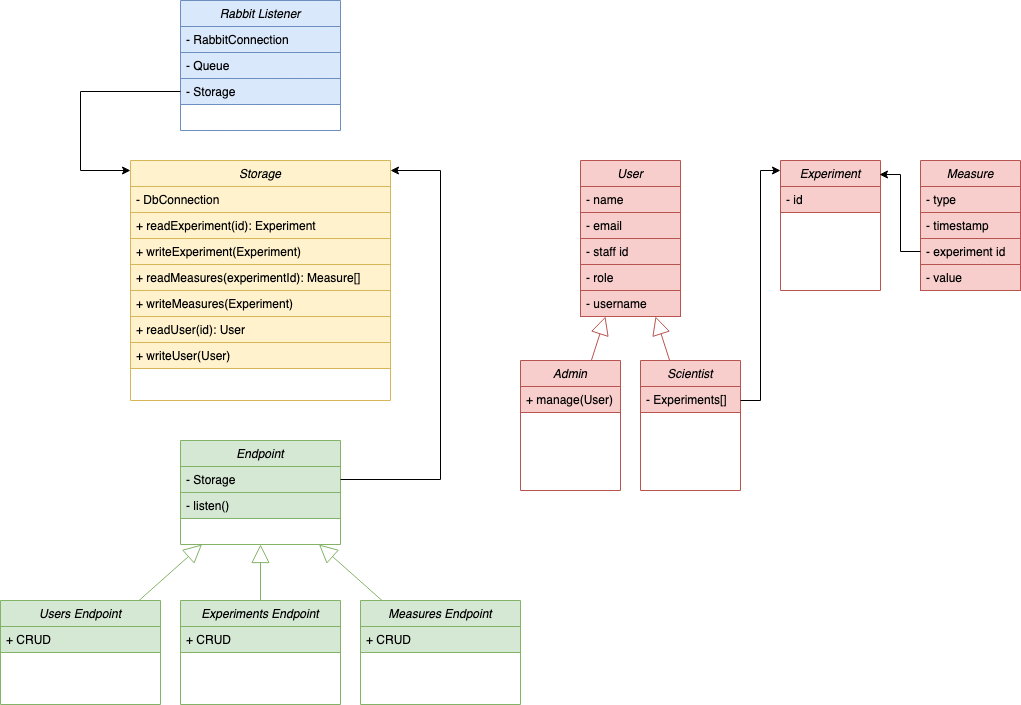

The diagram above was exported from draw.io. Its source (the exported page's mxGraphModel, read from the mxfile embedded in the PNG):
<mxGraphModel dx="955" dy="1751" grid="1" gridSize="10" guides="1" tooltips="1" connect="1" arrows="1" fold="1" page="1" pageScale="1" pageWidth="850" pageHeight="1100" math="0" shadow="0">
  <root>
    <mxCell id="0" />
    <mxCell id="1" parent="0" />
    <mxCell id="VyI-kf1VShHt_ipZjSZP-1" value="Rabbit Listener" style="swimlane;fontStyle=2;align=center;verticalAlign=top;childLayout=stackLayout;horizontal=1;startSize=26;horizontalStack=0;resizeParent=1;resizeLast=0;collapsible=1;marginBottom=0;rounded=0;shadow=0;strokeWidth=1;fillColor=#dae8fc;strokeColor=#6c8ebf;" vertex="1" parent="1">
      <mxGeometry x="300" y="-40" width="160" height="130" as="geometry">
        <mxRectangle x="230" y="140" width="160" height="26" as="alternateBounds" />
      </mxGeometry>
    </mxCell>
    <mxCell id="VyI-kf1VShHt_ipZjSZP-2" value="- RabbitConnection" style="text;align=left;verticalAlign=top;spacingLeft=4;spacingRight=4;overflow=hidden;rotatable=0;points=[[0,0.5],[1,0.5]];portConstraint=eastwest;fillColor=#dae8fc;strokeColor=#6c8ebf;" vertex="1" parent="VyI-kf1VShHt_ipZjSZP-1">
      <mxGeometry y="26" width="160" height="26" as="geometry" />
    </mxCell>
    <mxCell id="VyI-kf1VShHt_ipZjSZP-3" value="- Queue" style="text;align=left;verticalAlign=top;spacingLeft=4;spacingRight=4;overflow=hidden;rotatable=0;points=[[0,0.5],[1,0.5]];portConstraint=eastwest;rounded=0;shadow=0;html=0;fillColor=#dae8fc;strokeColor=#6c8ebf;" vertex="1" parent="VyI-kf1VShHt_ipZjSZP-1">
      <mxGeometry y="52" width="160" height="26" as="geometry" />
    </mxCell>
    <mxCell id="VyI-kf1VShHt_ipZjSZP-4" value="- Storage" style="text;align=left;verticalAlign=top;spacingLeft=4;spacingRight=4;overflow=hidden;rotatable=0;points=[[0,0.5],[1,0.5]];portConstraint=eastwest;rounded=0;shadow=0;html=0;fillColor=#dae8fc;strokeColor=#6c8ebf;" vertex="1" parent="VyI-kf1VShHt_ipZjSZP-1">
      <mxGeometry y="78" width="160" height="26" as="geometry" />
    </mxCell>
    <mxCell id="VyI-kf1VShHt_ipZjSZP-5" value="Storage" style="swimlane;fontStyle=2;align=center;verticalAlign=top;childLayout=stackLayout;horizontal=1;startSize=26;horizontalStack=0;resizeParent=1;resizeLast=0;collapsible=1;marginBottom=0;rounded=0;shadow=0;strokeWidth=1;fillColor=#fff2cc;strokeColor=#d6b656;" vertex="1" parent="1">
      <mxGeometry x="250" y="120" width="260" height="240" as="geometry">
        <mxRectangle x="230" y="140" width="160" height="26" as="alternateBounds" />
      </mxGeometry>
    </mxCell>
    <mxCell id="VyI-kf1VShHt_ipZjSZP-6" value="- DbConnection" style="text;align=left;verticalAlign=top;spacingLeft=4;spacingRight=4;overflow=hidden;rotatable=0;points=[[0,0.5],[1,0.5]];portConstraint=eastwest;fillColor=#fff2cc;strokeColor=#d6b656;" vertex="1" parent="VyI-kf1VShHt_ipZjSZP-5">
      <mxGeometry y="26" width="260" height="26" as="geometry" />
    </mxCell>
    <mxCell id="VyI-kf1VShHt_ipZjSZP-7" value="+ readExperiment(id): Experiment" style="text;align=left;verticalAlign=top;spacingLeft=4;spacingRight=4;overflow=hidden;rotatable=0;points=[[0,0.5],[1,0.5]];portConstraint=eastwest;fillColor=#fff2cc;strokeColor=#d6b656;" vertex="1" parent="VyI-kf1VShHt_ipZjSZP-5">
      <mxGeometry y="52" width="260" height="26" as="geometry" />
    </mxCell>
    <mxCell id="VyI-kf1VShHt_ipZjSZP-8" value="+ writeExperiment(Experiment)" style="text;align=left;verticalAlign=top;spacingLeft=4;spacingRight=4;overflow=hidden;rotatable=0;points=[[0,0.5],[1,0.5]];portConstraint=eastwest;fillColor=#fff2cc;strokeColor=#d6b656;" vertex="1" parent="VyI-kf1VShHt_ipZjSZP-5">
      <mxGeometry y="78" width="260" height="26" as="geometry" />
    </mxCell>
    <mxCell id="VyI-kf1VShHt_ipZjSZP-9" value="+ readMeasures(experimentId): Measure[]" style="text;align=left;verticalAlign=top;spacingLeft=4;spacingRight=4;overflow=hidden;rotatable=0;points=[[0,0.5],[1,0.5]];portConstraint=eastwest;fillColor=#fff2cc;strokeColor=#d6b656;" vertex="1" parent="VyI-kf1VShHt_ipZjSZP-5">
      <mxGeometry y="104" width="260" height="26" as="geometry" />
    </mxCell>
    <mxCell id="VyI-kf1VShHt_ipZjSZP-10" value="+ writeMeasures(Experiment)" style="text;align=left;verticalAlign=top;spacingLeft=4;spacingRight=4;overflow=hidden;rotatable=0;points=[[0,0.5],[1,0.5]];portConstraint=eastwest;fillColor=#fff2cc;strokeColor=#d6b656;" vertex="1" parent="VyI-kf1VShHt_ipZjSZP-5">
      <mxGeometry y="130" width="260" height="26" as="geometry" />
    </mxCell>
    <mxCell id="VyI-kf1VShHt_ipZjSZP-11" value="+ readUser(id): User" style="text;align=left;verticalAlign=top;spacingLeft=4;spacingRight=4;overflow=hidden;rotatable=0;points=[[0,0.5],[1,0.5]];portConstraint=eastwest;fillColor=#fff2cc;strokeColor=#d6b656;" vertex="1" parent="VyI-kf1VShHt_ipZjSZP-5">
      <mxGeometry y="156" width="260" height="26" as="geometry" />
    </mxCell>
    <mxCell id="VyI-kf1VShHt_ipZjSZP-12" value="+ writeUser(User)" style="text;align=left;verticalAlign=top;spacingLeft=4;spacingRight=4;overflow=hidden;rotatable=0;points=[[0,0.5],[1,0.5]];portConstraint=eastwest;fillColor=#fff2cc;strokeColor=#d6b656;" vertex="1" parent="VyI-kf1VShHt_ipZjSZP-5">
      <mxGeometry y="182" width="260" height="26" as="geometry" />
    </mxCell>
    <mxCell id="VyI-kf1VShHt_ipZjSZP-13" value="User" style="swimlane;fontStyle=2;align=center;verticalAlign=top;childLayout=stackLayout;horizontal=1;startSize=26;horizontalStack=0;resizeParent=1;resizeLast=0;collapsible=1;marginBottom=0;rounded=0;shadow=0;strokeWidth=1;fillColor=#f8cecc;strokeColor=#b85450;" vertex="1" parent="1">
      <mxGeometry x="700" y="120" width="100" height="156" as="geometry">
        <mxRectangle x="230" y="140" width="160" height="26" as="alternateBounds" />
      </mxGeometry>
    </mxCell>
    <mxCell id="VyI-kf1VShHt_ipZjSZP-14" value="- name" style="text;align=left;verticalAlign=top;spacingLeft=4;spacingRight=4;overflow=hidden;rotatable=0;points=[[0,0.5],[1,0.5]];portConstraint=eastwest;fillColor=#f8cecc;strokeColor=#b85450;" vertex="1" parent="VyI-kf1VShHt_ipZjSZP-13">
      <mxGeometry y="26" width="100" height="26" as="geometry" />
    </mxCell>
    <mxCell id="VyI-kf1VShHt_ipZjSZP-15" value="- email" style="text;align=left;verticalAlign=top;spacingLeft=4;spacingRight=4;overflow=hidden;rotatable=0;points=[[0,0.5],[1,0.5]];portConstraint=eastwest;fillColor=#f8cecc;strokeColor=#b85450;" vertex="1" parent="VyI-kf1VShHt_ipZjSZP-13">
      <mxGeometry y="52" width="100" height="26" as="geometry" />
    </mxCell>
    <mxCell id="VyI-kf1VShHt_ipZjSZP-16" value="- staff id" style="text;align=left;verticalAlign=top;spacingLeft=4;spacingRight=4;overflow=hidden;rotatable=0;points=[[0,0.5],[1,0.5]];portConstraint=eastwest;fillColor=#f8cecc;strokeColor=#b85450;" vertex="1" parent="VyI-kf1VShHt_ipZjSZP-13">
      <mxGeometry y="78" width="100" height="26" as="geometry" />
    </mxCell>
    <mxCell id="osBWxOG6ArYAo9m1kIG3-1" value="- role" style="text;align=left;verticalAlign=top;spacingLeft=4;spacingRight=4;overflow=hidden;rotatable=0;points=[[0,0.5],[1,0.5]];portConstraint=eastwest;fillColor=#f8cecc;strokeColor=#b85450;" vertex="1" parent="VyI-kf1VShHt_ipZjSZP-13">
      <mxGeometry y="104" width="100" height="26" as="geometry" />
    </mxCell>
    <mxCell id="osBWxOG6ArYAo9m1kIG3-2" value="- username" style="text;align=left;verticalAlign=top;spacingLeft=4;spacingRight=4;overflow=hidden;rotatable=0;points=[[0,0.5],[1,0.5]];portConstraint=eastwest;fillColor=#f8cecc;strokeColor=#b85450;" vertex="1" parent="VyI-kf1VShHt_ipZjSZP-13">
      <mxGeometry y="130" width="100" height="26" as="geometry" />
    </mxCell>
    <mxCell id="VyI-kf1VShHt_ipZjSZP-17" style="edgeStyle=orthogonalEdgeStyle;rounded=0;orthogonalLoop=1;jettySize=auto;html=1;exitX=0;exitY=0.5;exitDx=0;exitDy=0;" edge="1" parent="1" source="VyI-kf1VShHt_ipZjSZP-4" target="VyI-kf1VShHt_ipZjSZP-5">
      <mxGeometry relative="1" as="geometry">
        <Array as="points">
          <mxPoint x="200" y="51" />
          <mxPoint x="200" y="130" />
        </Array>
      </mxGeometry>
    </mxCell>
    <mxCell id="VyI-kf1VShHt_ipZjSZP-18" value="Experiment" style="swimlane;fontStyle=2;align=center;verticalAlign=top;childLayout=stackLayout;horizontal=1;startSize=26;horizontalStack=0;resizeParent=1;resizeLast=0;collapsible=1;marginBottom=0;rounded=0;shadow=0;strokeWidth=1;fillColor=#f8cecc;strokeColor=#b85450;" vertex="1" parent="1">
      <mxGeometry x="900" y="120" width="100" height="130" as="geometry">
        <mxRectangle x="230" y="140" width="160" height="26" as="alternateBounds" />
      </mxGeometry>
    </mxCell>
    <mxCell id="VyI-kf1VShHt_ipZjSZP-19" value="- id" style="text;align=left;verticalAlign=top;spacingLeft=4;spacingRight=4;overflow=hidden;rotatable=0;points=[[0,0.5],[1,0.5]];portConstraint=eastwest;fillColor=#f8cecc;strokeColor=#b85450;" vertex="1" parent="VyI-kf1VShHt_ipZjSZP-18">
      <mxGeometry y="26" width="100" height="26" as="geometry" />
    </mxCell>
    <mxCell id="VyI-kf1VShHt_ipZjSZP-20" value="Measure" style="swimlane;fontStyle=2;align=center;verticalAlign=top;childLayout=stackLayout;horizontal=1;startSize=26;horizontalStack=0;resizeParent=1;resizeLast=0;collapsible=1;marginBottom=0;rounded=0;shadow=0;strokeWidth=1;fillColor=#f8cecc;strokeColor=#b85450;" vertex="1" parent="1">
      <mxGeometry x="1040" y="120" width="100" height="130" as="geometry">
        <mxRectangle x="230" y="140" width="160" height="26" as="alternateBounds" />
      </mxGeometry>
    </mxCell>
    <mxCell id="VyI-kf1VShHt_ipZjSZP-21" value="- type" style="text;align=left;verticalAlign=top;spacingLeft=4;spacingRight=4;overflow=hidden;rotatable=0;points=[[0,0.5],[1,0.5]];portConstraint=eastwest;fillColor=#f8cecc;strokeColor=#b85450;" vertex="1" parent="VyI-kf1VShHt_ipZjSZP-20">
      <mxGeometry y="26" width="100" height="26" as="geometry" />
    </mxCell>
    <mxCell id="VyI-kf1VShHt_ipZjSZP-22" value="- timestamp" style="text;align=left;verticalAlign=top;spacingLeft=4;spacingRight=4;overflow=hidden;rotatable=0;points=[[0,0.5],[1,0.5]];portConstraint=eastwest;fillColor=#f8cecc;strokeColor=#b85450;" vertex="1" parent="VyI-kf1VShHt_ipZjSZP-20">
      <mxGeometry y="52" width="100" height="26" as="geometry" />
    </mxCell>
    <mxCell id="VyI-kf1VShHt_ipZjSZP-23" value="- experiment id" style="text;align=left;verticalAlign=top;spacingLeft=4;spacingRight=4;overflow=hidden;rotatable=0;points=[[0,0.5],[1,0.5]];portConstraint=eastwest;fillColor=#f8cecc;strokeColor=#b85450;" vertex="1" parent="VyI-kf1VShHt_ipZjSZP-20">
      <mxGeometry y="78" width="100" height="26" as="geometry" />
    </mxCell>
    <mxCell id="VyI-kf1VShHt_ipZjSZP-24" value="- value" style="text;align=left;verticalAlign=top;spacingLeft=4;spacingRight=4;overflow=hidden;rotatable=0;points=[[0,0.5],[1,0.5]];portConstraint=eastwest;fillColor=#f8cecc;strokeColor=#b85450;" vertex="1" parent="VyI-kf1VShHt_ipZjSZP-20">
      <mxGeometry y="104" width="100" height="26" as="geometry" />
    </mxCell>
    <mxCell id="VyI-kf1VShHt_ipZjSZP-25" style="edgeStyle=orthogonalEdgeStyle;rounded=0;orthogonalLoop=1;jettySize=auto;html=1;entryX=0.99;entryY=0.108;entryDx=0;entryDy=0;entryPerimeter=0;fillColor=#f8cecc;strokeColor=#000000;" edge="1" parent="1" source="VyI-kf1VShHt_ipZjSZP-23" target="VyI-kf1VShHt_ipZjSZP-18">
      <mxGeometry relative="1" as="geometry" />
    </mxCell>
    <mxCell id="VyI-kf1VShHt_ipZjSZP-26" value="Scientist" style="swimlane;fontStyle=2;align=center;verticalAlign=top;childLayout=stackLayout;horizontal=1;startSize=26;horizontalStack=0;resizeParent=1;resizeLast=0;collapsible=1;marginBottom=0;rounded=0;shadow=0;strokeWidth=1;fillColor=#f8cecc;strokeColor=#b85450;" vertex="1" parent="1">
      <mxGeometry x="760" y="320" width="100" height="130" as="geometry">
        <mxRectangle x="230" y="140" width="160" height="26" as="alternateBounds" />
      </mxGeometry>
    </mxCell>
    <mxCell id="VyI-kf1VShHt_ipZjSZP-27" value="- Experiments[]" style="text;align=left;verticalAlign=top;spacingLeft=4;spacingRight=4;overflow=hidden;rotatable=0;points=[[0,0.5],[1,0.5]];portConstraint=eastwest;fillColor=#f8cecc;strokeColor=#b85450;" vertex="1" parent="VyI-kf1VShHt_ipZjSZP-26">
      <mxGeometry y="26" width="100" height="26" as="geometry" />
    </mxCell>
    <mxCell id="VyI-kf1VShHt_ipZjSZP-28" value="" style="endArrow=block;endSize=16;endFill=0;html=1;rounded=0;strokeColor=#b85450;fillColor=#f8cecc;" edge="1" parent="1" source="VyI-kf1VShHt_ipZjSZP-26" target="VyI-kf1VShHt_ipZjSZP-13">
      <mxGeometry width="160" relative="1" as="geometry">
        <mxPoint x="985" y="370" as="sourcePoint" />
        <mxPoint x="1145" y="370" as="targetPoint" />
      </mxGeometry>
    </mxCell>
    <mxCell id="VyI-kf1VShHt_ipZjSZP-29" value="Admin" style="swimlane;fontStyle=2;align=center;verticalAlign=top;childLayout=stackLayout;horizontal=1;startSize=26;horizontalStack=0;resizeParent=1;resizeLast=0;collapsible=1;marginBottom=0;rounded=0;shadow=0;strokeWidth=1;fillColor=#f8cecc;strokeColor=#b85450;" vertex="1" parent="1">
      <mxGeometry x="640" y="320" width="100" height="130" as="geometry">
        <mxRectangle x="230" y="140" width="160" height="26" as="alternateBounds" />
      </mxGeometry>
    </mxCell>
    <mxCell id="VyI-kf1VShHt_ipZjSZP-30" value="+ manage(User)" style="text;align=left;verticalAlign=top;spacingLeft=4;spacingRight=4;overflow=hidden;rotatable=0;points=[[0,0.5],[1,0.5]];portConstraint=eastwest;fillColor=#f8cecc;strokeColor=#b85450;" vertex="1" parent="VyI-kf1VShHt_ipZjSZP-29">
      <mxGeometry y="26" width="100" height="26" as="geometry" />
    </mxCell>
    <mxCell id="VyI-kf1VShHt_ipZjSZP-33" value="" style="endArrow=block;endSize=16;endFill=0;html=1;rounded=0;strokeColor=#b85450;fillColor=#f8cecc;" edge="1" parent="1" source="VyI-kf1VShHt_ipZjSZP-29" target="VyI-kf1VShHt_ipZjSZP-13">
      <mxGeometry width="160" relative="1" as="geometry">
        <mxPoint x="719.2105263157894" y="320" as="sourcePoint" />
        <mxPoint x="750.7894736842104" y="260" as="targetPoint" />
      </mxGeometry>
    </mxCell>
    <mxCell id="VyI-kf1VShHt_ipZjSZP-34" style="edgeStyle=orthogonalEdgeStyle;rounded=0;orthogonalLoop=1;jettySize=auto;html=1;strokeColor=#000000;fillColor=#f8cecc;" edge="1" parent="1" source="VyI-kf1VShHt_ipZjSZP-27" target="VyI-kf1VShHt_ipZjSZP-18">
      <mxGeometry relative="1" as="geometry">
        <Array as="points">
          <mxPoint x="880" y="360" />
          <mxPoint x="880" y="130" />
        </Array>
      </mxGeometry>
    </mxCell>
    <mxCell id="VyI-kf1VShHt_ipZjSZP-35" value="Users Endpoint" style="swimlane;fontStyle=2;align=center;verticalAlign=top;childLayout=stackLayout;horizontal=1;startSize=26;horizontalStack=0;resizeParent=1;resizeLast=0;collapsible=1;marginBottom=0;rounded=0;shadow=0;strokeWidth=1;fillColor=#d5e8d4;strokeColor=#82b366;" vertex="1" parent="1">
      <mxGeometry x="120" y="560" width="160" height="104" as="geometry">
        <mxRectangle x="230" y="140" width="160" height="26" as="alternateBounds" />
      </mxGeometry>
    </mxCell>
    <mxCell id="VyI-kf1VShHt_ipZjSZP-36" value="+ CRUD" style="text;align=left;verticalAlign=top;spacingLeft=4;spacingRight=4;overflow=hidden;rotatable=0;points=[[0,0.5],[1,0.5]];portConstraint=eastwest;fillColor=#d5e8d4;strokeColor=#82b366;" vertex="1" parent="VyI-kf1VShHt_ipZjSZP-35">
      <mxGeometry y="26" width="160" height="26" as="geometry" />
    </mxCell>
    <mxCell id="VyI-kf1VShHt_ipZjSZP-37" value="Experiments Endpoint" style="swimlane;fontStyle=2;align=center;verticalAlign=top;childLayout=stackLayout;horizontal=1;startSize=26;horizontalStack=0;resizeParent=1;resizeLast=0;collapsible=1;marginBottom=0;rounded=0;shadow=0;strokeWidth=1;fillColor=#d5e8d4;strokeColor=#82b366;" vertex="1" parent="1">
      <mxGeometry x="300" y="560" width="160" height="104" as="geometry">
        <mxRectangle x="230" y="140" width="160" height="26" as="alternateBounds" />
      </mxGeometry>
    </mxCell>
    <mxCell id="VyI-kf1VShHt_ipZjSZP-38" value="+ CRUD" style="text;align=left;verticalAlign=top;spacingLeft=4;spacingRight=4;overflow=hidden;rotatable=0;points=[[0,0.5],[1,0.5]];portConstraint=eastwest;fillColor=#d5e8d4;strokeColor=#82b366;" vertex="1" parent="VyI-kf1VShHt_ipZjSZP-37">
      <mxGeometry y="26" width="160" height="26" as="geometry" />
    </mxCell>
    <mxCell id="VyI-kf1VShHt_ipZjSZP-39" value="Measures Endpoint" style="swimlane;fontStyle=2;align=center;verticalAlign=top;childLayout=stackLayout;horizontal=1;startSize=26;horizontalStack=0;resizeParent=1;resizeLast=0;collapsible=1;marginBottom=0;rounded=0;shadow=0;strokeWidth=1;fillColor=#d5e8d4;strokeColor=#82b366;" vertex="1" parent="1">
      <mxGeometry x="480" y="560" width="160" height="104" as="geometry">
        <mxRectangle x="230" y="140" width="160" height="26" as="alternateBounds" />
      </mxGeometry>
    </mxCell>
    <mxCell id="VyI-kf1VShHt_ipZjSZP-40" value="+ CRUD" style="text;align=left;verticalAlign=top;spacingLeft=4;spacingRight=4;overflow=hidden;rotatable=0;points=[[0,0.5],[1,0.5]];portConstraint=eastwest;fillColor=#d5e8d4;strokeColor=#82b366;" vertex="1" parent="VyI-kf1VShHt_ipZjSZP-39">
      <mxGeometry y="26" width="160" height="26" as="geometry" />
    </mxCell>
    <mxCell id="VyI-kf1VShHt_ipZjSZP-41" value="Endpoint" style="swimlane;fontStyle=2;align=center;verticalAlign=top;childLayout=stackLayout;horizontal=1;startSize=26;horizontalStack=0;resizeParent=1;resizeLast=0;collapsible=1;marginBottom=0;rounded=0;shadow=0;strokeWidth=1;fillColor=#d5e8d4;strokeColor=#82b366;" vertex="1" parent="1">
      <mxGeometry x="300" y="400" width="160" height="104" as="geometry">
        <mxRectangle x="230" y="140" width="160" height="26" as="alternateBounds" />
      </mxGeometry>
    </mxCell>
    <mxCell id="VyI-kf1VShHt_ipZjSZP-42" value="- Storage" style="text;align=left;verticalAlign=top;spacingLeft=4;spacingRight=4;overflow=hidden;rotatable=0;points=[[0,0.5],[1,0.5]];portConstraint=eastwest;fillColor=#d5e8d4;strokeColor=#82b366;" vertex="1" parent="VyI-kf1VShHt_ipZjSZP-41">
      <mxGeometry y="26" width="160" height="26" as="geometry" />
    </mxCell>
    <mxCell id="VyI-kf1VShHt_ipZjSZP-43" value="- listen()" style="text;align=left;verticalAlign=top;spacingLeft=4;spacingRight=4;overflow=hidden;rotatable=0;points=[[0,0.5],[1,0.5]];portConstraint=eastwest;fillColor=#d5e8d4;strokeColor=#82b366;" vertex="1" parent="VyI-kf1VShHt_ipZjSZP-41">
      <mxGeometry y="52" width="160" height="26" as="geometry" />
    </mxCell>
    <mxCell id="VyI-kf1VShHt_ipZjSZP-44" value="" style="endArrow=block;endSize=16;endFill=0;html=1;rounded=0;strokeColor=#82b366;fillColor=#d5e8d4;" edge="1" parent="1" source="VyI-kf1VShHt_ipZjSZP-35" target="VyI-kf1VShHt_ipZjSZP-41">
      <mxGeometry width="160" relative="1" as="geometry">
        <mxPoint x="-237.25" y="1310" as="sourcePoint" />
        <mxPoint x="-212.75" y="1240" as="targetPoint" />
      </mxGeometry>
    </mxCell>
    <mxCell id="VyI-kf1VShHt_ipZjSZP-45" value="" style="endArrow=block;endSize=16;endFill=0;html=1;rounded=0;strokeColor=#82b366;fillColor=#d5e8d4;" edge="1" parent="1" source="VyI-kf1VShHt_ipZjSZP-37" target="VyI-kf1VShHt_ipZjSZP-41">
      <mxGeometry width="160" relative="1" as="geometry">
        <mxPoint x="-165" y="850" as="sourcePoint" />
        <mxPoint x="-95" y="794" as="targetPoint" />
      </mxGeometry>
    </mxCell>
    <mxCell id="VyI-kf1VShHt_ipZjSZP-46" value="" style="endArrow=block;endSize=16;endFill=0;html=1;rounded=0;strokeColor=#82b366;fillColor=#d5e8d4;" edge="1" parent="1" source="VyI-kf1VShHt_ipZjSZP-39" target="VyI-kf1VShHt_ipZjSZP-41">
      <mxGeometry width="160" relative="1" as="geometry">
        <mxPoint x="-30" y="850" as="sourcePoint" />
        <mxPoint x="-30" y="794" as="targetPoint" />
      </mxGeometry>
    </mxCell>
    <mxCell id="VyI-kf1VShHt_ipZjSZP-47" style="edgeStyle=orthogonalEdgeStyle;rounded=0;orthogonalLoop=1;jettySize=auto;html=1;strokeColor=default;" edge="1" parent="1" source="VyI-kf1VShHt_ipZjSZP-42" target="VyI-kf1VShHt_ipZjSZP-5">
      <mxGeometry relative="1" as="geometry">
        <mxPoint x="550" y="130" as="targetPoint" />
        <Array as="points">
          <mxPoint x="560" y="439" />
          <mxPoint x="560" y="130" />
        </Array>
      </mxGeometry>
    </mxCell>
  </root>
</mxGraphModel>